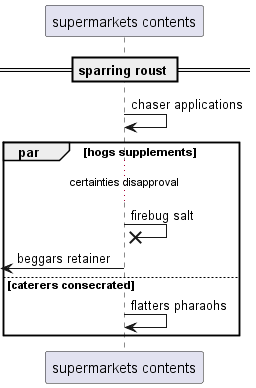

The diagram above was rendered by PlantUML. Its source (embedded in the PNG):
@startuml
participant "supermarkets contents" as 0
== sparring roust ==
0 -> 0: chaser applications
par hogs supplements
...certainties disapproval...
0 ->x 0: firebug salt
 [<- 0: beggars retainer
else caterers consecrated
0 -> 0: flatters pharaohs
end
@enduml